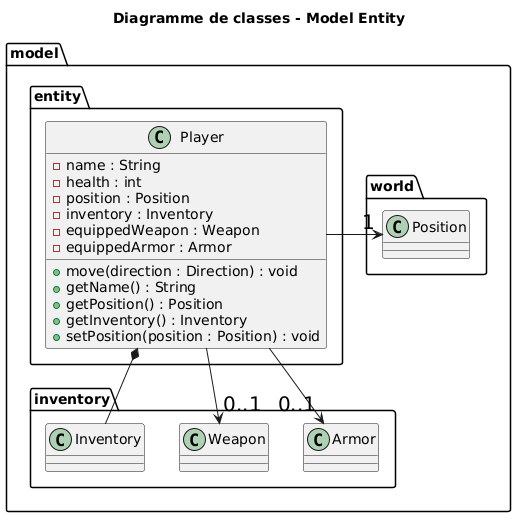

The diagram above was rendered by PlantUML. Its source (embedded in the PNG):
@startuml
skinparam ArrowFontSize 20

title Diagramme de classes - Model Entity

package "model.entity" {
  class Player {
    - name : String
    - health : int
    - position : Position
    - inventory : Inventory
    - equippedWeapon : Weapon
    - equippedArmor : Armor
    + move(direction : Direction) : void
    + getName() : String
    + getPosition() : Position
    + getInventory() : Inventory
    + setPosition(position : Position) : void
  }
}

package "model.inventory"{
    class Inventory
    class Weapon
    class Armor
}

package "model.world"{
    class Position
}



Player *-- Inventory
Player -left-> "1" Position
Player --> "0..1" Weapon
Player --> "0..1" Armor
@enduml